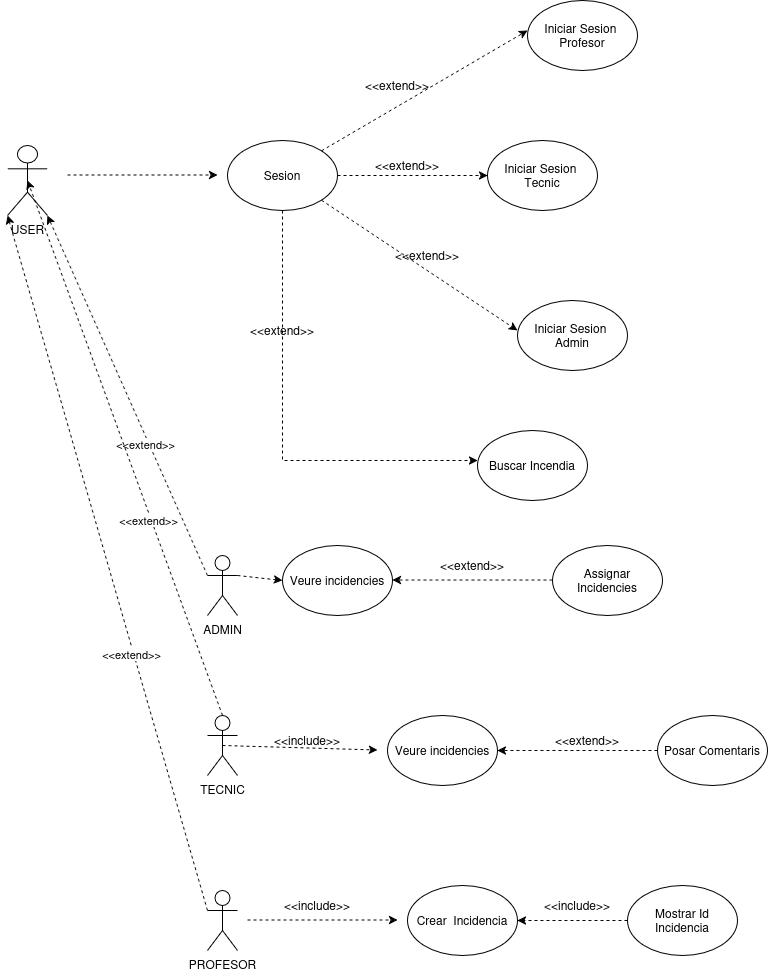

The diagram above was exported from draw.io. Its source (the exported page's mxGraphModel, read from the mxfile embedded in the PNG):
<mxGraphModel dx="2027" dy="885" grid="1" gridSize="10" guides="1" tooltips="1" connect="1" arrows="1" fold="1" page="1" pageScale="1" pageWidth="583" pageHeight="413" math="0" shadow="0">
  <root>
    <mxCell id="0" />
    <mxCell id="1" parent="0" />
    <mxCell id="sXB8P84BKl-mLNORSjp4-15" parent="1" style="ellipse;whiteSpace=wrap;html=1;" value="Sesion" vertex="1">
      <mxGeometry height="70" width="110" x="-260" y="330" as="geometry" />
    </mxCell>
    <mxCell id="sXB8P84BKl-mLNORSjp4-16" edge="1" parent="1" source="sXB8P84BKl-mLNORSjp4-15" style="endArrow=classic;html=1;rounded=0;strokeColor=default;dashed=1;exitX=1;exitY=0;exitDx=0;exitDy=0;" value="">
      <mxGeometry height="50" relative="1" width="50" as="geometry">
        <mxPoint x="-175" y="310" as="sourcePoint" />
        <mxPoint x="40" y="220" as="targetPoint" />
      </mxGeometry>
    </mxCell>
    <mxCell id="sXB8P84BKl-mLNORSjp4-17" edge="1" parent="1" source="sXB8P84BKl-mLNORSjp4-15" style="endArrow=classic;html=1;rounded=0;strokeColor=default;dashed=1;exitX=1;exitY=0.5;exitDx=0;exitDy=0;" value="">
      <mxGeometry height="50" relative="1" width="50" as="geometry">
        <mxPoint x="-140" y="380" as="sourcePoint" />
        <mxPoint y="365" as="targetPoint" />
      </mxGeometry>
    </mxCell>
    <mxCell id="sXB8P84BKl-mLNORSjp4-18" edge="1" parent="1" source="sXB8P84BKl-mLNORSjp4-15" style="endArrow=classic;html=1;rounded=0;strokeColor=default;dashed=1;exitX=1;exitY=1;exitDx=0;exitDy=0;" value="">
      <mxGeometry height="50" relative="1" width="50" as="geometry">
        <mxPoint x="-140" y="400" as="sourcePoint" />
        <mxPoint x="30" y="520" as="targetPoint" />
      </mxGeometry>
    </mxCell>
    <mxCell id="BIrDdcMk_2eGG-9K7jwp-1" parent="1" style="text;html=1;whiteSpace=wrap;strokeColor=none;fillColor=none;align=center;verticalAlign=middle;rounded=0;" value="&amp;lt;&amp;lt;extend&amp;gt;&amp;gt;" vertex="1">
      <mxGeometry height="30" width="60" x="-120" y="260" as="geometry" />
    </mxCell>
    <mxCell id="BIrDdcMk_2eGG-9K7jwp-2" parent="1" style="text;html=1;whiteSpace=wrap;strokeColor=none;fillColor=none;align=center;verticalAlign=middle;rounded=0;" value="&amp;lt;&amp;lt;extend&amp;gt;&amp;gt;" vertex="1">
      <mxGeometry height="30" width="60" x="-110" y="340" as="geometry" />
    </mxCell>
    <mxCell id="BIrDdcMk_2eGG-9K7jwp-4" parent="1" style="text;html=1;whiteSpace=wrap;strokeColor=none;fillColor=none;align=center;verticalAlign=middle;rounded=0;" value="&amp;lt;&amp;lt;extend&amp;gt;&amp;gt;" vertex="1">
      <mxGeometry height="30" width="60" x="-90" y="430" as="geometry" />
    </mxCell>
    <mxCell id="BIrDdcMk_2eGG-9K7jwp-5" edge="1" parent="1" style="endArrow=classic;html=1;rounded=0;strokeColor=default;dashed=1;exitX=1;exitY=0.5;exitDx=0;exitDy=0;" value="">
      <mxGeometry height="50" relative="1" width="50" as="geometry">
        <mxPoint x="-420" y="364.5" as="sourcePoint" />
        <mxPoint x="-270" y="364.5" as="targetPoint" />
      </mxGeometry>
    </mxCell>
    <mxCell id="BIrDdcMk_2eGG-9K7jwp-7" parent="1" style="shape=umlActor;verticalLabelPosition=bottom;verticalAlign=top;html=1;outlineConnect=0;" value="USER" vertex="1">
      <mxGeometry height="70" width="40" x="-480" y="335" as="geometry" />
    </mxCell>
    <mxCell id="BIrDdcMk_2eGG-9K7jwp-9" parent="1" style="ellipse;whiteSpace=wrap;html=1;" value="&lt;div&gt;Iniciar Sesion&amp;nbsp; Profesor&lt;/div&gt;" vertex="1">
      <mxGeometry height="70" width="110" x="40" y="190" as="geometry" />
    </mxCell>
    <mxCell id="BIrDdcMk_2eGG-9K7jwp-10" parent="1" style="ellipse;whiteSpace=wrap;html=1;" value="&lt;div&gt;Iniciar Sesion&amp;nbsp; Tecnic&lt;/div&gt;" vertex="1">
      <mxGeometry height="70" width="110" y="330" as="geometry" />
    </mxCell>
    <mxCell id="BIrDdcMk_2eGG-9K7jwp-12" parent="1" style="ellipse;whiteSpace=wrap;html=1;" value="&lt;div&gt;Iniciar Sesion&amp;nbsp; Admin&lt;/div&gt;" vertex="1">
      <mxGeometry height="70" width="110" x="30" y="490" as="geometry" />
    </mxCell>
    <mxCell id="BIrDdcMk_2eGG-9K7jwp-13" edge="1" parent="1" source="sXB8P84BKl-mLNORSjp4-15" style="endArrow=classic;html=1;rounded=0;strokeColor=default;dashed=1;exitX=0.5;exitY=1;exitDx=0;exitDy=0;" value="">
      <mxGeometry height="50" relative="1" width="50" as="geometry">
        <Array as="points">
          <mxPoint x="-205" y="650" />
        </Array>
        <mxPoint x="-200" y="430" as="sourcePoint" />
        <mxPoint x="-10" y="650" as="targetPoint" />
      </mxGeometry>
    </mxCell>
    <mxCell id="BIrDdcMk_2eGG-9K7jwp-14" parent="1" style="ellipse;whiteSpace=wrap;html=1;" value="&lt;div&gt;Buscar Incendia&lt;/div&gt;" vertex="1">
      <mxGeometry height="70" width="110" x="-10" y="620" as="geometry" />
    </mxCell>
    <mxCell id="BIrDdcMk_2eGG-9K7jwp-15" parent="1" style="text;html=1;whiteSpace=wrap;strokeColor=none;fillColor=none;align=center;verticalAlign=middle;rounded=0;" value="&amp;lt;&amp;lt;extend&amp;gt;&amp;gt;" vertex="1">
      <mxGeometry height="30" width="60" x="-235" y="505" as="geometry" />
    </mxCell>
    <mxCell id="BIrDdcMk_2eGG-9K7jwp-34" parent="1" style="shape=umlActor;verticalLabelPosition=bottom;verticalAlign=top;html=1;outlineConnect=0;" value="ADMIN" vertex="1">
      <mxGeometry height="60" width="30" x="-280" y="745" as="geometry" />
    </mxCell>
    <mxCell id="BIrDdcMk_2eGG-9K7jwp-35" edge="1" parent="1" source="BIrDdcMk_2eGG-9K7jwp-34" style="endArrow=classic;html=1;rounded=0;strokeColor=default;dashed=1;exitX=0;exitY=0.3333333333333333;exitDx=0;exitDy=0;exitPerimeter=0;entryX=1;entryY=1;entryDx=0;entryDy=0;entryPerimeter=0;" target="BIrDdcMk_2eGG-9K7jwp-7" value="">
      <mxGeometry height="50" relative="1" width="50" as="geometry">
        <mxPoint x="-320" y="519.23" as="sourcePoint" />
        <mxPoint x="-435" y="395" as="targetPoint" />
      </mxGeometry>
    </mxCell>
    <mxCell id="BIrDdcMk_2eGG-9K7jwp-36" connectable="0" parent="BIrDdcMk_2eGG-9K7jwp-35" style="edgeLabel;html=1;align=center;verticalAlign=middle;resizable=0;points=[];" value="&lt;div&gt;&amp;lt;&amp;lt;extend&amp;gt;&amp;gt;&lt;/div&gt;" vertex="1">
      <mxGeometry relative="1" x="-0.2562" y="3" as="geometry">
        <mxPoint y="1" as="offset" />
      </mxGeometry>
    </mxCell>
    <mxCell id="BIrDdcMk_2eGG-9K7jwp-37" parent="1" style="shape=umlActor;verticalLabelPosition=bottom;verticalAlign=top;html=1;outlineConnect=0;" value="TECNIC" vertex="1">
      <mxGeometry height="60" width="30" x="-280" y="905" as="geometry" />
    </mxCell>
    <mxCell id="BIrDdcMk_2eGG-9K7jwp-38" edge="1" parent="1" source="BIrDdcMk_2eGG-9K7jwp-34" style="endArrow=classic;html=1;rounded=0;strokeColor=default;dashed=1;entryX=0;entryY=0.5;entryDx=0;entryDy=0;exitX=1;exitY=0.3333333333333333;exitDx=0;exitDy=0;exitPerimeter=0;" target="BIrDdcMk_2eGG-9K7jwp-39" value="">
      <mxGeometry height="50" relative="1" width="50" as="geometry">
        <mxPoint x="-340" y="764" as="sourcePoint" />
        <mxPoint x="-240" y="764.38" as="targetPoint" />
      </mxGeometry>
    </mxCell>
    <mxCell id="BIrDdcMk_2eGG-9K7jwp-39" parent="1" style="ellipse;whiteSpace=wrap;html=1;" value="&lt;div&gt;Veure incidencies&lt;/div&gt;" vertex="1">
      <mxGeometry height="70" width="110" x="-205" y="735" as="geometry" />
    </mxCell>
    <mxCell id="BIrDdcMk_2eGG-9K7jwp-40" edge="1" parent="1" style="endArrow=classic;html=1;rounded=0;strokeColor=default;dashed=1;exitX=0;exitY=0.5;exitDx=0;exitDy=0;entryX=1;entryY=0.5;entryDx=0;entryDy=0;" value="">
      <mxGeometry height="50" relative="1" width="50" as="geometry">
        <mxPoint x="65" y="769.55" as="sourcePoint" />
        <mxPoint x="-95" y="769.55" as="targetPoint" />
      </mxGeometry>
    </mxCell>
    <mxCell id="BIrDdcMk_2eGG-9K7jwp-41" parent="1" style="ellipse;whiteSpace=wrap;html=1;" value="Assignar Incidencies" vertex="1">
      <mxGeometry height="70" width="110" x="65" y="735" as="geometry" />
    </mxCell>
    <mxCell id="BIrDdcMk_2eGG-9K7jwp-42" parent="1" style="text;html=1;whiteSpace=wrap;strokeColor=none;fillColor=none;align=center;verticalAlign=middle;rounded=0;" value="&amp;lt;&amp;lt;extend&amp;gt;&amp;gt;" vertex="1">
      <mxGeometry height="30" width="60" x="-45" y="740" as="geometry" />
    </mxCell>
    <mxCell id="BIrDdcMk_2eGG-9K7jwp-44" edge="1" parent="1" source="BIrDdcMk_2eGG-9K7jwp-37" style="endArrow=classic;html=1;rounded=0;strokeColor=default;dashed=1;exitX=0.5;exitY=0;exitDx=0;exitDy=0;exitPerimeter=0;entryX=0.5;entryY=0.5;entryDx=0;entryDy=0;entryPerimeter=0;" target="BIrDdcMk_2eGG-9K7jwp-7" value="">
      <mxGeometry height="50" relative="1" width="50" as="geometry">
        <mxPoint x="-433" y="825" as="sourcePoint" />
        <mxPoint x="-503" y="455" as="targetPoint" />
      </mxGeometry>
    </mxCell>
    <mxCell id="BIrDdcMk_2eGG-9K7jwp-45" connectable="0" parent="BIrDdcMk_2eGG-9K7jwp-44" style="edgeLabel;html=1;align=center;verticalAlign=middle;resizable=0;points=[];" value="&lt;div&gt;&amp;lt;&amp;lt;extend&amp;gt;&amp;gt;&lt;/div&gt;" vertex="1">
      <mxGeometry relative="1" x="-0.2562" y="3" as="geometry">
        <mxPoint y="1" as="offset" />
      </mxGeometry>
    </mxCell>
    <mxCell id="BIrDdcMk_2eGG-9K7jwp-48" edge="1" parent="1" source="BIrDdcMk_2eGG-9K7jwp-64" style="endArrow=classic;html=1;rounded=0;strokeColor=default;dashed=1;exitX=0;exitY=0.3333333333333333;exitDx=0;exitDy=0;exitPerimeter=0;entryX=0;entryY=1;entryDx=0;entryDy=0;entryPerimeter=0;" target="BIrDdcMk_2eGG-9K7jwp-7" value="">
      <mxGeometry height="50" relative="1" width="50" as="geometry">
        <mxPoint x="-377.5" y="995" as="sourcePoint" />
        <mxPoint x="-492.5" y="490" as="targetPoint" />
      </mxGeometry>
    </mxCell>
    <mxCell id="BIrDdcMk_2eGG-9K7jwp-49" connectable="0" parent="BIrDdcMk_2eGG-9K7jwp-48" style="edgeLabel;html=1;align=center;verticalAlign=middle;resizable=0;points=[];" value="&lt;div&gt;&amp;lt;&amp;lt;extend&amp;gt;&amp;gt;&lt;/div&gt;" vertex="1">
      <mxGeometry relative="1" x="-0.2562" y="3" as="geometry">
        <mxPoint y="1" as="offset" />
      </mxGeometry>
    </mxCell>
    <mxCell id="BIrDdcMk_2eGG-9K7jwp-64" parent="1" style="shape=umlActor;verticalLabelPosition=bottom;verticalAlign=top;html=1;outlineConnect=0;" value="PROFESOR" vertex="1">
      <mxGeometry height="60" width="30" x="-280" y="1080" as="geometry" />
    </mxCell>
    <mxCell id="BIrDdcMk_2eGG-9K7jwp-65" edge="1" parent="1" style="endArrow=classic;html=1;rounded=0;strokeColor=default;dashed=1;exitX=1;exitY=0.5;exitDx=0;exitDy=0;" value="">
      <mxGeometry height="50" relative="1" width="50" as="geometry">
        <mxPoint x="-240" y="1109.5" as="sourcePoint" />
        <mxPoint x="-90" y="1109.5" as="targetPoint" />
      </mxGeometry>
    </mxCell>
    <mxCell id="BIrDdcMk_2eGG-9K7jwp-66" parent="1" style="ellipse;whiteSpace=wrap;html=1;" value="&lt;div&gt;Crear&amp;nbsp; Incidencia&lt;/div&gt;" vertex="1">
      <mxGeometry height="70" width="110" x="-80" y="1075" as="geometry" />
    </mxCell>
    <mxCell id="BIrDdcMk_2eGG-9K7jwp-67" parent="1" style="text;html=1;whiteSpace=wrap;strokeColor=none;fillColor=none;align=center;verticalAlign=middle;rounded=0;" value="&amp;lt;&amp;lt;include&amp;gt;&amp;gt;" vertex="1">
      <mxGeometry height="30" width="60" x="-200" y="1080" as="geometry" />
    </mxCell>
    <mxCell id="BIrDdcMk_2eGG-9K7jwp-68" edge="1" parent="1" source="BIrDdcMk_2eGG-9K7jwp-69" style="endArrow=classic;html=1;rounded=0;strokeColor=default;dashed=1;exitX=0;exitY=0.5;exitDx=0;exitDy=0;entryX=1;entryY=0.5;entryDx=0;entryDy=0;" target="BIrDdcMk_2eGG-9K7jwp-66" value="">
      <mxGeometry height="50" relative="1" width="50" as="geometry">
        <Array as="points" />
        <mxPoint x="9.99999999999909" y="1145.95" as="sourcePoint" />
        <mxPoint x="120" y="1145" as="targetPoint" />
      </mxGeometry>
    </mxCell>
    <mxCell id="BIrDdcMk_2eGG-9K7jwp-69" parent="1" style="ellipse;whiteSpace=wrap;html=1;" value="&lt;div&gt;Mostrar Id&lt;/div&gt;&lt;div&gt;Incidencia&lt;/div&gt;" vertex="1">
      <mxGeometry height="70" width="110" x="140" y="1075" as="geometry" />
    </mxCell>
    <mxCell id="BIrDdcMk_2eGG-9K7jwp-70" parent="1" style="text;html=1;whiteSpace=wrap;strokeColor=none;fillColor=none;align=center;verticalAlign=middle;rounded=0;" value="&amp;lt;&amp;lt;include&amp;gt;&amp;gt;" vertex="1">
      <mxGeometry height="30" width="60" x="60" y="1080" as="geometry" />
    </mxCell>
    <mxCell id="BIrDdcMk_2eGG-9K7jwp-72" edge="1" parent="1" source="BIrDdcMk_2eGG-9K7jwp-37" style="endArrow=classic;html=1;rounded=0;strokeColor=default;dashed=1;exitX=0.5;exitY=0.5;exitDx=0;exitDy=0;exitPerimeter=0;" value="">
      <mxGeometry height="50" relative="1" width="50" as="geometry">
        <mxPoint x="-260" y="939.5" as="sourcePoint" />
        <mxPoint x="-110" y="939.5" as="targetPoint" />
      </mxGeometry>
    </mxCell>
    <mxCell id="BIrDdcMk_2eGG-9K7jwp-73" parent="1" style="ellipse;whiteSpace=wrap;html=1;" value="&lt;div&gt;Veure incidencies&lt;/div&gt;" vertex="1">
      <mxGeometry height="70" width="110" x="-100" y="905" as="geometry" />
    </mxCell>
    <mxCell id="BIrDdcMk_2eGG-9K7jwp-74" parent="1" style="text;html=1;whiteSpace=wrap;strokeColor=none;fillColor=none;align=center;verticalAlign=middle;rounded=0;" value="&amp;lt;&amp;lt;include&amp;gt;&amp;gt;" vertex="1">
      <mxGeometry height="30" width="60" x="-210" y="915" as="geometry" />
    </mxCell>
    <mxCell id="BIrDdcMk_2eGG-9K7jwp-75" edge="1" parent="1" source="BIrDdcMk_2eGG-9K7jwp-76" style="endArrow=classic;html=1;rounded=0;strokeColor=default;dashed=1;exitX=0;exitY=0.5;exitDx=0;exitDy=0;entryX=1;entryY=0.5;entryDx=0;entryDy=0;" target="BIrDdcMk_2eGG-9K7jwp-73" value="">
      <mxGeometry height="50" relative="1" width="50" as="geometry">
        <mxPoint x="20" y="980" as="sourcePoint" />
        <mxPoint x="170" y="980" as="targetPoint" />
      </mxGeometry>
    </mxCell>
    <mxCell id="BIrDdcMk_2eGG-9K7jwp-76" parent="1" style="ellipse;whiteSpace=wrap;html=1;" value="Posar Comentaris" vertex="1">
      <mxGeometry height="70" width="110" x="170" y="905" as="geometry" />
    </mxCell>
    <mxCell id="BIrDdcMk_2eGG-9K7jwp-77" parent="1" style="text;html=1;whiteSpace=wrap;strokeColor=none;fillColor=none;align=center;verticalAlign=middle;rounded=0;" value="&amp;lt;&amp;lt;extend&amp;gt;&amp;gt;" vertex="1">
      <mxGeometry height="30" width="60" x="70" y="915" as="geometry" />
    </mxCell>
  </root>
</mxGraphModel>